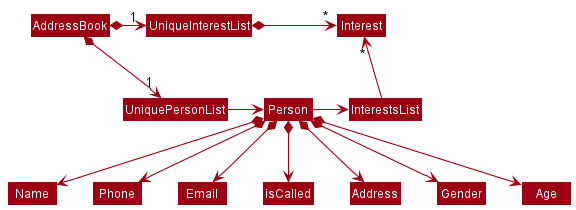

The diagram above was rendered by PlantUML. Its source (embedded in the PNG):
@startuml
!include style.puml
skinparam arrowThickness 1.1
skinparam arrowColor MODEL_COLOR
skinparam classBackgroundColor MODEL_COLOR

AddressBook *-right-> "1" UniquePersonList
AddressBook *-right-> "1" UniqueInterestList
UniqueInterestList -[hidden]down- UniquePersonList
UniqueInterestList -[hidden]down- UniquePersonList

UniqueInterestList *-right-> "*" Interest
UniquePersonList -right-> Person

Person -right-> InterestsList
InterestsList -up-> "*" Interest

Person *--> Name
Person *--> Phone
Person *--> Email
Person *--> isCalled
Person *--> Address
Person *--> Gender
Person *--> Age

@enduml